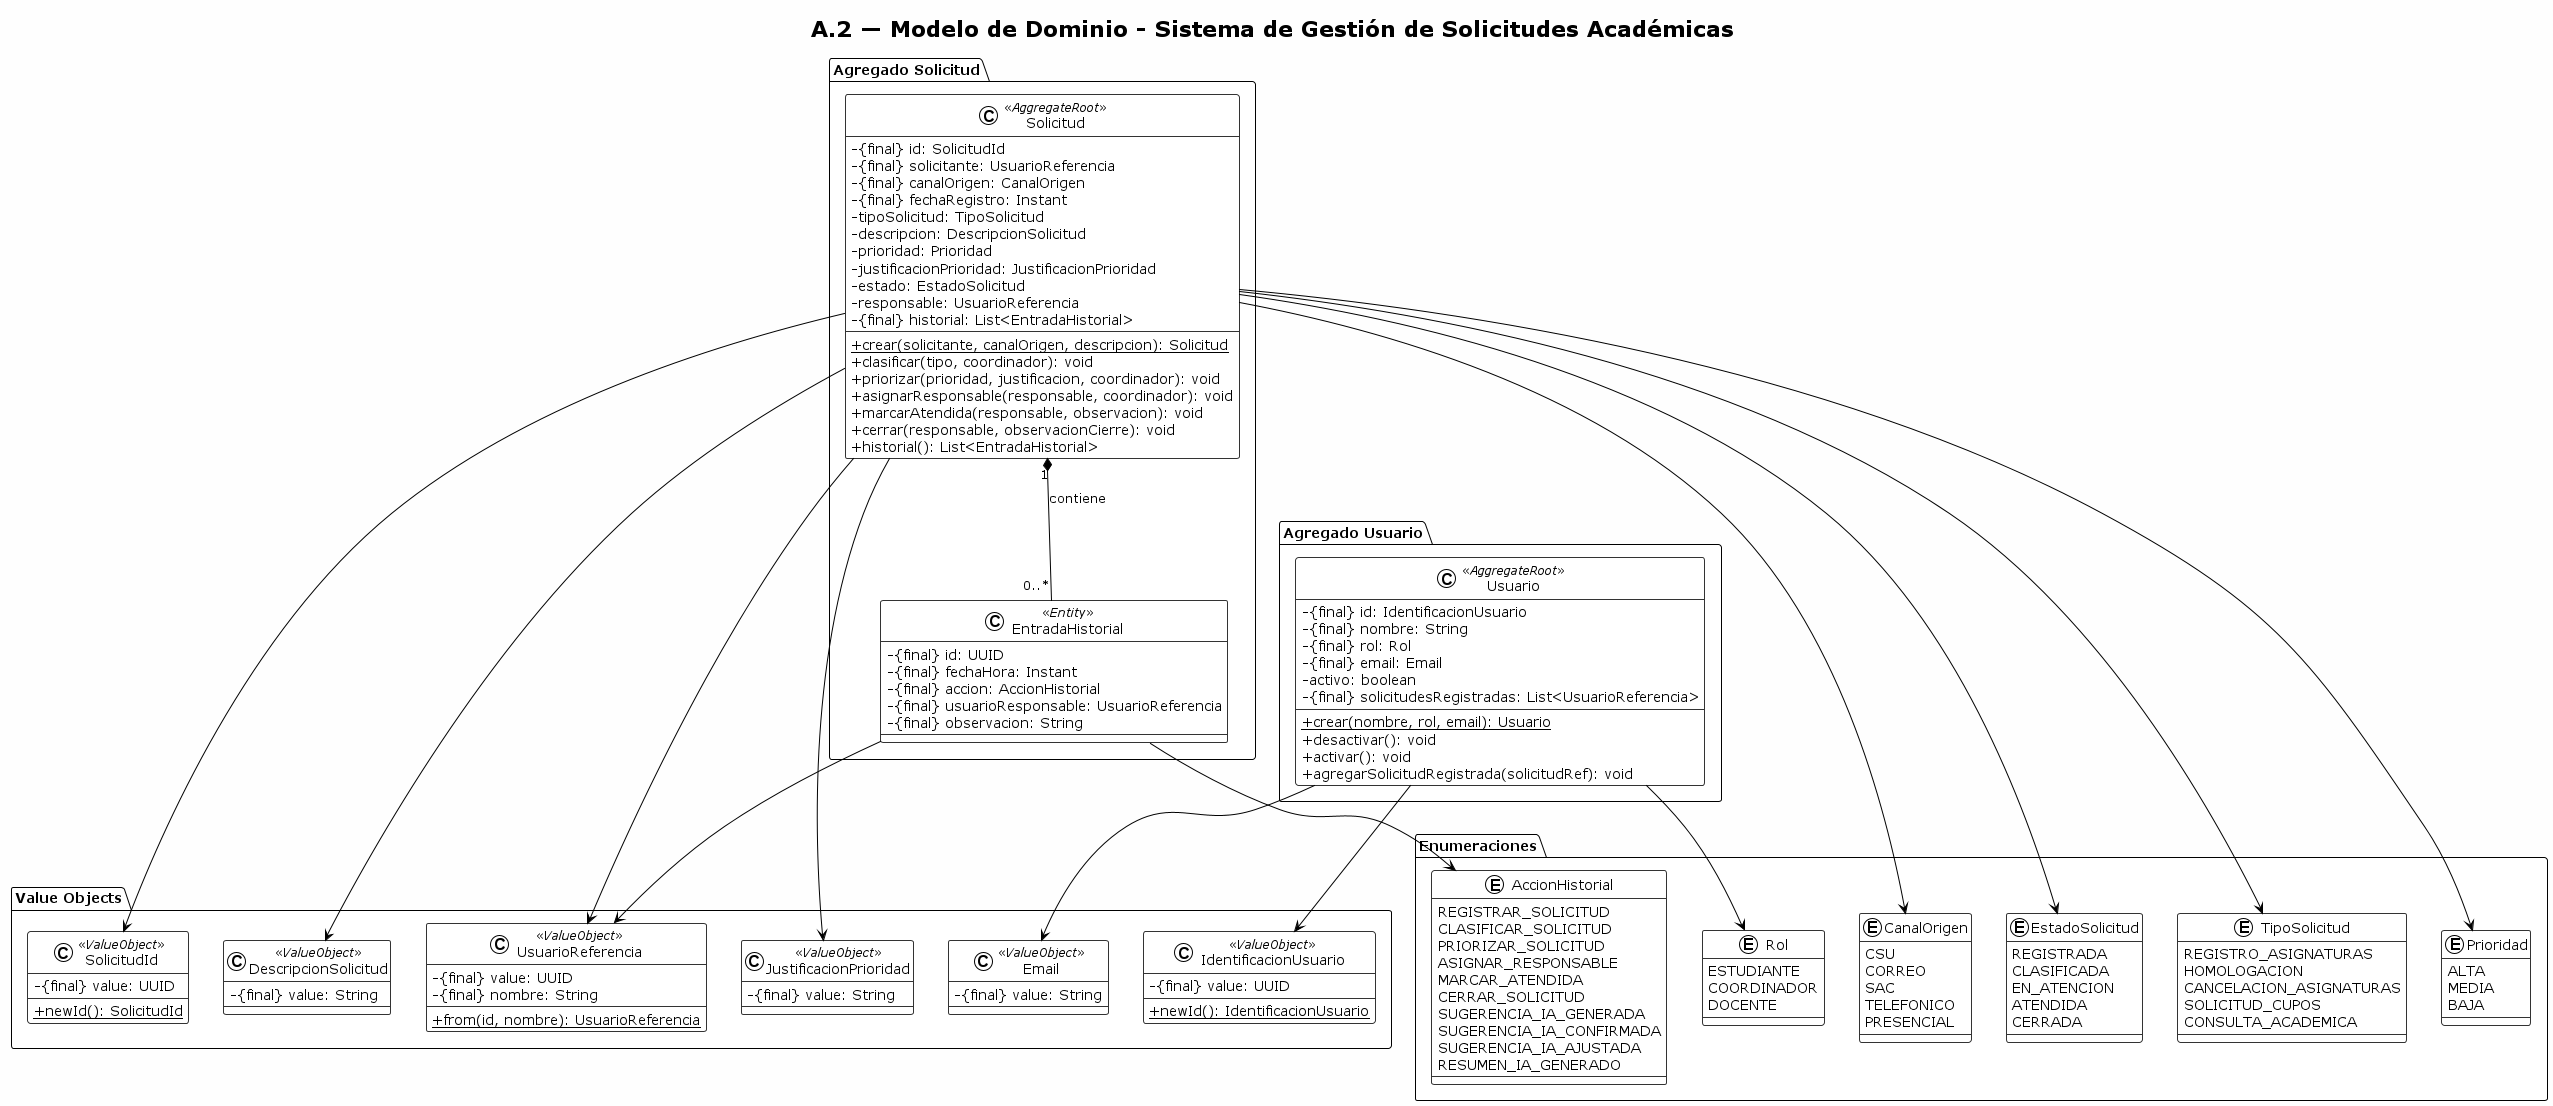

The diagram above was rendered by PlantUML. Its source (embedded in the PNG):
@startuml
!theme plain
skinparam backgroundColor #FEFEFE
skinparam classBackgroundColor #FFFFFF
skinparam classBorderColor #333333
skinparam classAttributeIconSize 0

title A.2 — Modelo de Dominio - Sistema de Gestión de Solicitudes Académicas

' ============ AGREGADO: SOLICITUD ============

package "Agregado Solicitud" {

    class Solicitud <<AggregateRoot>> {
        -{final} id: SolicitudId
        -{final} solicitante: UsuarioReferencia
        -{final} canalOrigen: CanalOrigen
        -{final} fechaRegistro: Instant
        -tipoSolicitud: TipoSolicitud
        -descripcion: DescripcionSolicitud
        -prioridad: Prioridad
        -justificacionPrioridad: JustificacionPrioridad
        -estado: EstadoSolicitud
        -responsable: UsuarioReferencia
        -{final} historial: List<EntradaHistorial>
        --
        +crear(solicitante, canalOrigen, descripcion): Solicitud {static}
        +clasificar(tipo, coordinador): void
        +priorizar(prioridad, justificacion, coordinador): void
        +asignarResponsable(responsable, coordinador): void
        +marcarAtendida(responsable, observacion): void
        +cerrar(responsable, observacionCierre): void
        +historial(): List<EntradaHistorial>
    }

    class EntradaHistorial <<Entity>> {
        -{final} id: UUID
        -{final} fechaHora: Instant
        -{final} accion: AccionHistorial
        -{final} usuarioResponsable: UsuarioReferencia
        -{final} observacion: String
    }

    Solicitud "1" *-- "0..*" EntradaHistorial : contiene
}

' ============ AGREGADO: USUARIO ============

package "Agregado Usuario" {

    class Usuario <<AggregateRoot>> {
        -{final} id: IdentificacionUsuario
        -{final} nombre: String
        -{final} rol: Rol
        -{final} email: Email
        -activo: boolean
        -{final} solicitudesRegistradas: List<UsuarioReferencia>
        --
        +crear(nombre, rol, email): Usuario {static}
        +desactivar(): void
        +activar(): void
        +agregarSolicitudRegistrada(solicitudRef): void
    }
}

' ============ VALUE OBJECTS ============

package "Value Objects" {

    class SolicitudId <<ValueObject>> {
        -{final} value: UUID
        --
        +newId(): SolicitudId {static}
    }

    class IdentificacionUsuario <<ValueObject>> {
        -{final} value: UUID
        --
        +newId(): IdentificacionUsuario {static}
    }

    class UsuarioReferencia <<ValueObject>> {
        -{final} value: UUID
        -{final} nombre: String
        --
        +from(id, nombre): UsuarioReferencia {static}
    }

    class Email <<ValueObject>> {
        -{final} value: String
    }

    class DescripcionSolicitud <<ValueObject>> {
        -{final} value: String
    }

    class JustificacionPrioridad <<ValueObject>> {
        -{final} value: String
    }
}

' ============ ENUMERACIONES ============

package "Enumeraciones" {

    enum EstadoSolicitud {
        REGISTRADA
        CLASIFICADA
        EN_ATENCION
        ATENDIDA
        CERRADA
    }

    enum TipoSolicitud {
        REGISTRO_ASIGNATURAS
        HOMOLOGACION
        CANCELACION_ASIGNATURAS
        SOLICITUD_CUPOS
        CONSULTA_ACADEMICA
    }

    enum Prioridad {
        ALTA
        MEDIA
        BAJA
    }

    enum CanalOrigen {
        CSU
        CORREO
        SAC
        TELEFONICO
        PRESENCIAL
    }

    enum Rol {
        ESTUDIANTE
        COORDINADOR
        DOCENTE
    }

    enum AccionHistorial {
        REGISTRAR_SOLICITUD
        CLASIFICAR_SOLICITUD
        PRIORIZAR_SOLICITUD
        ASIGNAR_RESPONSABLE
        MARCAR_ATENDIDA
        CERRAR_SOLICITUD
        SUGERENCIA_IA_GENERADA
        SUGERENCIA_IA_CONFIRMADA
        SUGERENCIA_IA_AJUSTADA
        RESUMEN_IA_GENERADO
    }
}

' ============ RELACIONES ============

Solicitud --> SolicitudId
Solicitud --> UsuarioReferencia
Solicitud --> CanalOrigen
Solicitud --> DescripcionSolicitud
Solicitud --> TipoSolicitud
Solicitud --> Prioridad
Solicitud --> JustificacionPrioridad
Solicitud --> EstadoSolicitud
EntradaHistorial --> AccionHistorial
EntradaHistorial --> UsuarioReferencia

Usuario --> IdentificacionUsuario
Usuario --> Rol
Usuario --> Email

@enduml